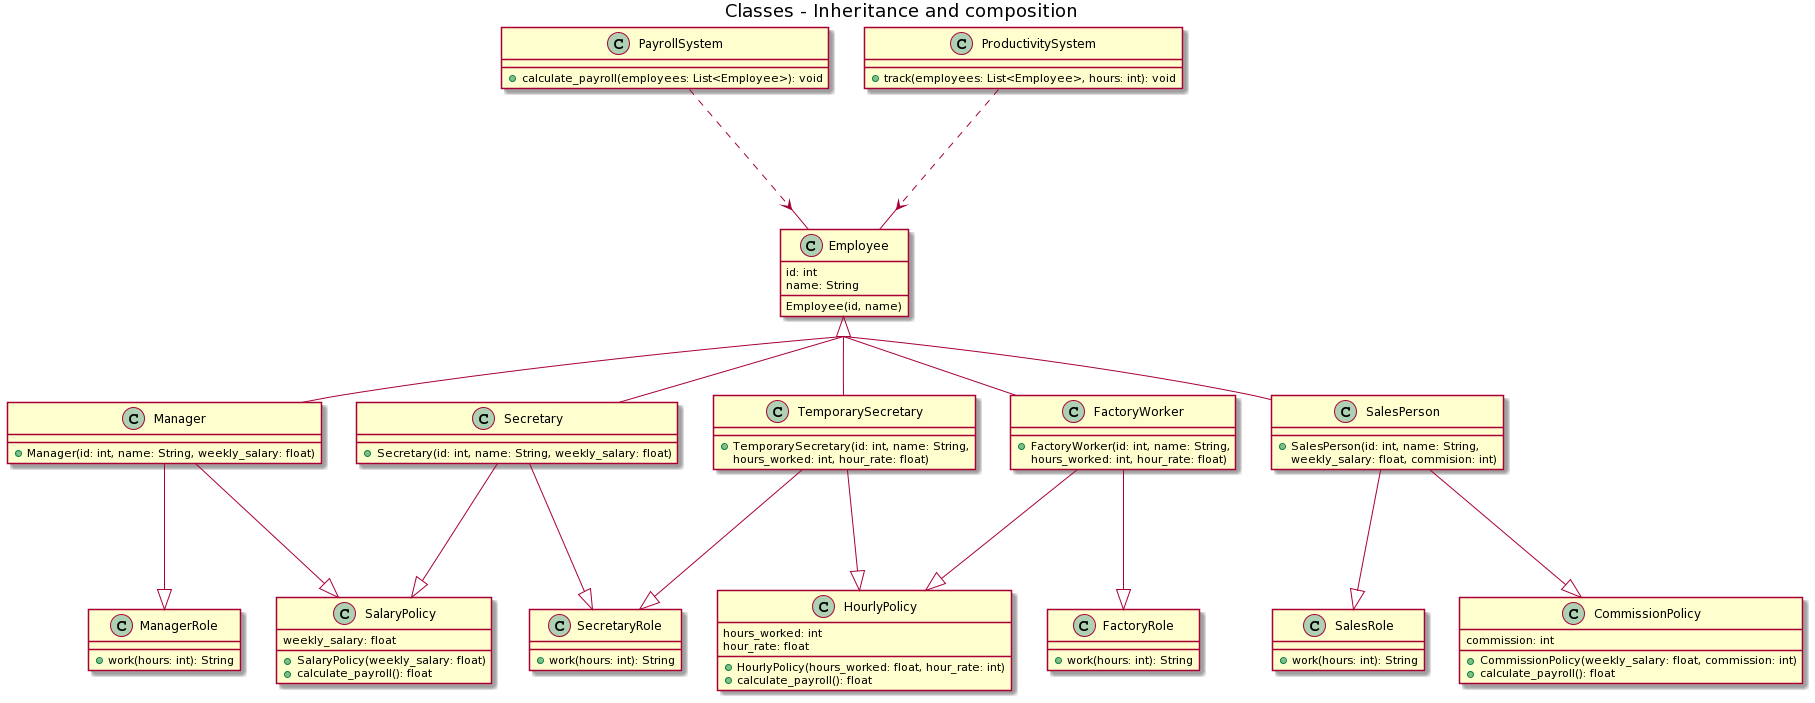

The diagram above was rendered by PlantUML. Its source (embedded in the PNG):
@startuml
skinparam groupInheritance 3
title Classes - Inheritance and composition

class PayrollSystem{
    +calculate_payroll(employees: List<Employee>): void
}

class ProductivitySystem{
    +track(employees: List<Employee>, hours: int): void
}

class Employee{
    id: int
    name: String
    Employee(id, name)
}

class ManagerRole{
    +work(hours: int): String
}

class SecretaryRole{
    +work(hours: int): String
}

class SalesRole{
    +work(hours: int): String
}

class FactoryRole{
    +work(hours: int): String
}

class SalaryPolicy{
    weekly_salary: float
    +SalaryPolicy(weekly_salary: float)
    +calculate_payroll(): float
}

class HourlyPolicy{
    hours_worked: int
    hour_rate: float
    +HourlyPolicy(hours_worked: float, hour_rate: int)
    +calculate_payroll(): float
}

class CommissionPolicy{
    commission: int
    +CommissionPolicy(weekly_salary: float, commission: int)
    +calculate_payroll(): float
}

class Manager{
    +Manager(id: int, name: String, weekly_salary: float)
}

class Secretary{
    +Secretary(id: int, name: String, weekly_salary: float)
}

class SalesPerson{
   +SalesPerson(id: int, name: String, 
    weekly_salary: float, commision: int)
}

class FactoryWorker{
    +FactoryWorker(id: int, name: String, 
    hours_worked: int, hour_rate: float)
}

class TemporarySecretary{
    +TemporarySecretary(id: int, name: String, 
    hours_worked: int, hour_rate: float)
}

Employee <|-- Manager
Employee <|-- Secretary
Employee <|-- SalesPerson
Employee <|-- FactoryWorker
Employee <|-- TemporarySecretary
Manager -down--|> ManagerRole
Manager -down--|> SalaryPolicy
Secretary -down--|> SecretaryRole
Secretary -down--|> SalaryPolicy
SalesPerson -down--|> SalesRole 
SalesPerson -down--|> CommissionPolicy
FactoryWorker -down--|> FactoryRole
FactoryWorker -down--|> HourlyPolicy
TemporarySecretary -down--|> HourlyPolicy
TemporarySecretary -down--|> SecretaryRole

PayrollSystem ...> Employee
ProductivitySystem ...> Employee
@enduml